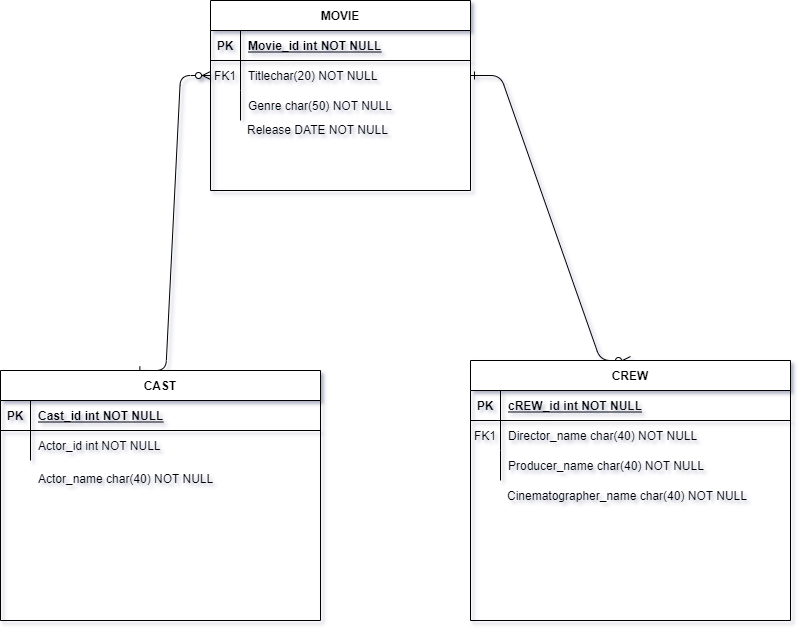

The diagram above was exported from draw.io. Its source (the exported page's mxGraphModel, read from the mxfile embedded in the PNG):
<mxGraphModel dx="795" dy="1051" grid="1" gridSize="10" guides="1" tooltips="1" connect="1" arrows="1" fold="1" page="1" pageScale="1" pageWidth="850" pageHeight="1100" math="0" shadow="0" extFonts="Permanent Marker^https://fonts.googleapis.com/css?family=Permanent+Marker">
  <root>
    <mxCell id="0" />
    <mxCell id="1" parent="0" />
    <mxCell id="C-vyLk0tnHw3VtMMgP7b-1" value="" style="edgeStyle=entityRelationEdgeStyle;endArrow=ERzeroToMany;startArrow=ERone;endFill=1;startFill=0;exitX=0.423;exitY=0;exitDx=0;exitDy=0;exitPerimeter=0;" parent="1" source="C-vyLk0tnHw3VtMMgP7b-23" target="C-vyLk0tnHw3VtMMgP7b-6" edge="1">
      <mxGeometry width="100" height="100" relative="1" as="geometry">
        <mxPoint x="340" y="720" as="sourcePoint" />
        <mxPoint x="440" y="620" as="targetPoint" />
      </mxGeometry>
    </mxCell>
    <mxCell id="C-vyLk0tnHw3VtMMgP7b-12" value="" style="edgeStyle=entityRelationEdgeStyle;endArrow=ERzeroToMany;startArrow=ERone;endFill=1;startFill=0;exitX=1;exitY=0.5;exitDx=0;exitDy=0;entryX=0.5;entryY=0;entryDx=0;entryDy=0;" parent="1" source="C-vyLk0tnHw3VtMMgP7b-6" target="C-vyLk0tnHw3VtMMgP7b-13" edge="1">
      <mxGeometry width="100" height="100" relative="1" as="geometry">
        <mxPoint x="465" y="51" as="sourcePoint" />
        <mxPoint x="785" y="441" as="targetPoint" />
      </mxGeometry>
    </mxCell>
    <mxCell id="C-vyLk0tnHw3VtMMgP7b-2" value="MOVIE" style="shape=table;startSize=30;container=1;collapsible=1;childLayout=tableLayout;fixedRows=1;rowLines=0;fontStyle=1;align=center;resizeLast=1;" parent="1" vertex="1">
      <mxGeometry x="250" y="80" width="260" height="190" as="geometry" />
    </mxCell>
    <mxCell id="C-vyLk0tnHw3VtMMgP7b-3" value="" style="shape=partialRectangle;collapsible=0;dropTarget=0;pointerEvents=0;fillColor=none;points=[[0,0.5],[1,0.5]];portConstraint=eastwest;top=0;left=0;right=0;bottom=1;" parent="C-vyLk0tnHw3VtMMgP7b-2" vertex="1">
      <mxGeometry y="30" width="260" height="30" as="geometry" />
    </mxCell>
    <mxCell id="C-vyLk0tnHw3VtMMgP7b-4" value="PK" style="shape=partialRectangle;overflow=hidden;connectable=0;fillColor=none;top=0;left=0;bottom=0;right=0;fontStyle=1;" parent="C-vyLk0tnHw3VtMMgP7b-3" vertex="1">
      <mxGeometry width="30" height="30" as="geometry">
        <mxRectangle width="30" height="30" as="alternateBounds" />
      </mxGeometry>
    </mxCell>
    <mxCell id="C-vyLk0tnHw3VtMMgP7b-5" value="Movie_id int NOT NULL " style="shape=partialRectangle;overflow=hidden;connectable=0;fillColor=none;top=0;left=0;bottom=0;right=0;align=left;spacingLeft=6;fontStyle=5;" parent="C-vyLk0tnHw3VtMMgP7b-3" vertex="1">
      <mxGeometry x="30" width="230" height="30" as="geometry">
        <mxRectangle width="230" height="30" as="alternateBounds" />
      </mxGeometry>
    </mxCell>
    <mxCell id="C-vyLk0tnHw3VtMMgP7b-6" value="" style="shape=partialRectangle;collapsible=0;dropTarget=0;pointerEvents=0;fillColor=none;points=[[0,0.5],[1,0.5]];portConstraint=eastwest;top=0;left=0;right=0;bottom=0;" parent="C-vyLk0tnHw3VtMMgP7b-2" vertex="1">
      <mxGeometry y="60" width="260" height="30" as="geometry" />
    </mxCell>
    <mxCell id="C-vyLk0tnHw3VtMMgP7b-7" value="FK1" style="shape=partialRectangle;overflow=hidden;connectable=0;fillColor=none;top=0;left=0;bottom=0;right=0;" parent="C-vyLk0tnHw3VtMMgP7b-6" vertex="1">
      <mxGeometry width="30" height="30" as="geometry">
        <mxRectangle width="30" height="30" as="alternateBounds" />
      </mxGeometry>
    </mxCell>
    <mxCell id="C-vyLk0tnHw3VtMMgP7b-8" value="Titlechar(20) NOT NULL" style="shape=partialRectangle;overflow=hidden;connectable=0;fillColor=none;top=0;left=0;bottom=0;right=0;align=left;spacingLeft=6;" parent="C-vyLk0tnHw3VtMMgP7b-6" vertex="1">
      <mxGeometry x="30" width="230" height="30" as="geometry">
        <mxRectangle width="230" height="30" as="alternateBounds" />
      </mxGeometry>
    </mxCell>
    <mxCell id="C-vyLk0tnHw3VtMMgP7b-9" value="" style="shape=partialRectangle;collapsible=0;dropTarget=0;pointerEvents=0;fillColor=none;points=[[0,0.5],[1,0.5]];portConstraint=eastwest;top=0;left=0;right=0;bottom=0;" parent="C-vyLk0tnHw3VtMMgP7b-2" vertex="1">
      <mxGeometry y="90" width="260" height="30" as="geometry" />
    </mxCell>
    <mxCell id="C-vyLk0tnHw3VtMMgP7b-10" value="" style="shape=partialRectangle;overflow=hidden;connectable=0;fillColor=none;top=0;left=0;bottom=0;right=0;" parent="C-vyLk0tnHw3VtMMgP7b-9" vertex="1">
      <mxGeometry width="30" height="30" as="geometry">
        <mxRectangle width="30" height="30" as="alternateBounds" />
      </mxGeometry>
    </mxCell>
    <mxCell id="C-vyLk0tnHw3VtMMgP7b-11" value="Genre char(50) NOT NULL" style="shape=partialRectangle;overflow=hidden;connectable=0;fillColor=none;top=0;left=0;bottom=0;right=0;align=left;spacingLeft=6;" parent="C-vyLk0tnHw3VtMMgP7b-9" vertex="1">
      <mxGeometry x="30" width="230" height="30" as="geometry">
        <mxRectangle width="230" height="30" as="alternateBounds" />
      </mxGeometry>
    </mxCell>
    <mxCell id="C-vyLk0tnHw3VtMMgP7b-13" value="CREW" style="shape=table;startSize=30;container=1;collapsible=1;childLayout=tableLayout;fixedRows=1;rowLines=0;fontStyle=1;align=center;resizeLast=1;" parent="1" vertex="1">
      <mxGeometry x="510" y="440" width="320" height="260" as="geometry" />
    </mxCell>
    <mxCell id="C-vyLk0tnHw3VtMMgP7b-14" value="" style="shape=partialRectangle;collapsible=0;dropTarget=0;pointerEvents=0;fillColor=none;points=[[0,0.5],[1,0.5]];portConstraint=eastwest;top=0;left=0;right=0;bottom=1;" parent="C-vyLk0tnHw3VtMMgP7b-13" vertex="1">
      <mxGeometry y="30" width="320" height="30" as="geometry" />
    </mxCell>
    <mxCell id="C-vyLk0tnHw3VtMMgP7b-15" value="PK" style="shape=partialRectangle;overflow=hidden;connectable=0;fillColor=none;top=0;left=0;bottom=0;right=0;fontStyle=1;" parent="C-vyLk0tnHw3VtMMgP7b-14" vertex="1">
      <mxGeometry width="30" height="30" as="geometry">
        <mxRectangle width="30" height="30" as="alternateBounds" />
      </mxGeometry>
    </mxCell>
    <mxCell id="C-vyLk0tnHw3VtMMgP7b-16" value="cREW_id int NOT NULL " style="shape=partialRectangle;overflow=hidden;connectable=0;fillColor=none;top=0;left=0;bottom=0;right=0;align=left;spacingLeft=6;fontStyle=5;" parent="C-vyLk0tnHw3VtMMgP7b-14" vertex="1">
      <mxGeometry x="30" width="290" height="30" as="geometry">
        <mxRectangle width="290" height="30" as="alternateBounds" />
      </mxGeometry>
    </mxCell>
    <mxCell id="C-vyLk0tnHw3VtMMgP7b-17" value="" style="shape=partialRectangle;collapsible=0;dropTarget=0;pointerEvents=0;fillColor=none;points=[[0,0.5],[1,0.5]];portConstraint=eastwest;top=0;left=0;right=0;bottom=0;" parent="C-vyLk0tnHw3VtMMgP7b-13" vertex="1">
      <mxGeometry y="60" width="320" height="30" as="geometry" />
    </mxCell>
    <mxCell id="C-vyLk0tnHw3VtMMgP7b-18" value="FK1" style="shape=partialRectangle;overflow=hidden;connectable=0;fillColor=none;top=0;left=0;bottom=0;right=0;" parent="C-vyLk0tnHw3VtMMgP7b-17" vertex="1">
      <mxGeometry width="30" height="30" as="geometry">
        <mxRectangle width="30" height="30" as="alternateBounds" />
      </mxGeometry>
    </mxCell>
    <mxCell id="C-vyLk0tnHw3VtMMgP7b-19" value="Director_name char(40) NOT NULL" style="shape=partialRectangle;overflow=hidden;connectable=0;fillColor=none;top=0;left=0;bottom=0;right=0;align=left;spacingLeft=6;" parent="C-vyLk0tnHw3VtMMgP7b-17" vertex="1">
      <mxGeometry x="30" width="290" height="30" as="geometry">
        <mxRectangle width="290" height="30" as="alternateBounds" />
      </mxGeometry>
    </mxCell>
    <mxCell id="C-vyLk0tnHw3VtMMgP7b-20" value="" style="shape=partialRectangle;collapsible=0;dropTarget=0;pointerEvents=0;fillColor=none;points=[[0,0.5],[1,0.5]];portConstraint=eastwest;top=0;left=0;right=0;bottom=0;" parent="C-vyLk0tnHw3VtMMgP7b-13" vertex="1">
      <mxGeometry y="90" width="320" height="30" as="geometry" />
    </mxCell>
    <mxCell id="C-vyLk0tnHw3VtMMgP7b-21" value="" style="shape=partialRectangle;overflow=hidden;connectable=0;fillColor=none;top=0;left=0;bottom=0;right=0;" parent="C-vyLk0tnHw3VtMMgP7b-20" vertex="1">
      <mxGeometry width="30" height="30" as="geometry">
        <mxRectangle width="30" height="30" as="alternateBounds" />
      </mxGeometry>
    </mxCell>
    <mxCell id="C-vyLk0tnHw3VtMMgP7b-22" value="Producer_name char(40) NOT NULL" style="shape=partialRectangle;overflow=hidden;connectable=0;fillColor=none;top=0;left=0;bottom=0;right=0;align=left;spacingLeft=6;" parent="C-vyLk0tnHw3VtMMgP7b-20" vertex="1">
      <mxGeometry x="30" width="290" height="30" as="geometry">
        <mxRectangle width="290" height="30" as="alternateBounds" />
      </mxGeometry>
    </mxCell>
    <mxCell id="C-vyLk0tnHw3VtMMgP7b-23" value="CAST" style="shape=table;startSize=30;container=1;collapsible=1;childLayout=tableLayout;fixedRows=1;rowLines=0;fontStyle=1;align=center;resizeLast=1;" parent="1" vertex="1">
      <mxGeometry x="40" y="450" width="320" height="250" as="geometry" />
    </mxCell>
    <mxCell id="C-vyLk0tnHw3VtMMgP7b-24" value="" style="shape=partialRectangle;collapsible=0;dropTarget=0;pointerEvents=0;fillColor=none;points=[[0,0.5],[1,0.5]];portConstraint=eastwest;top=0;left=0;right=0;bottom=1;" parent="C-vyLk0tnHw3VtMMgP7b-23" vertex="1">
      <mxGeometry y="30" width="320" height="30" as="geometry" />
    </mxCell>
    <mxCell id="C-vyLk0tnHw3VtMMgP7b-25" value="PK" style="shape=partialRectangle;overflow=hidden;connectable=0;fillColor=none;top=0;left=0;bottom=0;right=0;fontStyle=1;" parent="C-vyLk0tnHw3VtMMgP7b-24" vertex="1">
      <mxGeometry width="30" height="30" as="geometry">
        <mxRectangle width="30" height="30" as="alternateBounds" />
      </mxGeometry>
    </mxCell>
    <mxCell id="C-vyLk0tnHw3VtMMgP7b-26" value="Cast_id int NOT NULL " style="shape=partialRectangle;overflow=hidden;connectable=0;fillColor=none;top=0;left=0;bottom=0;right=0;align=left;spacingLeft=6;fontStyle=5;" parent="C-vyLk0tnHw3VtMMgP7b-24" vertex="1">
      <mxGeometry x="30" width="290" height="30" as="geometry">
        <mxRectangle width="290" height="30" as="alternateBounds" />
      </mxGeometry>
    </mxCell>
    <mxCell id="C-vyLk0tnHw3VtMMgP7b-27" value="" style="shape=partialRectangle;collapsible=0;dropTarget=0;pointerEvents=0;fillColor=none;points=[[0,0.5],[1,0.5]];portConstraint=eastwest;top=0;left=0;right=0;bottom=0;" parent="C-vyLk0tnHw3VtMMgP7b-23" vertex="1">
      <mxGeometry y="60" width="320" height="30" as="geometry" />
    </mxCell>
    <mxCell id="C-vyLk0tnHw3VtMMgP7b-28" value="" style="shape=partialRectangle;overflow=hidden;connectable=0;fillColor=none;top=0;left=0;bottom=0;right=0;" parent="C-vyLk0tnHw3VtMMgP7b-27" vertex="1">
      <mxGeometry width="30" height="30" as="geometry">
        <mxRectangle width="30" height="30" as="alternateBounds" />
      </mxGeometry>
    </mxCell>
    <mxCell id="C-vyLk0tnHw3VtMMgP7b-29" value="Actor_id int NOT NULL" style="shape=partialRectangle;overflow=hidden;connectable=0;fillColor=none;top=0;left=0;bottom=0;right=0;align=left;spacingLeft=6;" parent="C-vyLk0tnHw3VtMMgP7b-27" vertex="1">
      <mxGeometry x="30" width="290" height="30" as="geometry">
        <mxRectangle width="290" height="30" as="alternateBounds" />
      </mxGeometry>
    </mxCell>
    <mxCell id="Wsdh_JUOR0znFZik9pmP-1" value="" style="shape=partialRectangle;collapsible=0;dropTarget=0;pointerEvents=0;fillColor=none;points=[[0,0.5],[1,0.5]];portConstraint=eastwest;top=0;left=0;right=0;bottom=0;" vertex="1" parent="1">
      <mxGeometry x="509" y="560" width="320" height="30" as="geometry" />
    </mxCell>
    <mxCell id="Wsdh_JUOR0znFZik9pmP-2" value="" style="shape=partialRectangle;overflow=hidden;connectable=0;fillColor=none;top=0;left=0;bottom=0;right=0;" vertex="1" parent="Wsdh_JUOR0znFZik9pmP-1">
      <mxGeometry width="30" height="30" as="geometry">
        <mxRectangle width="30" height="30" as="alternateBounds" />
      </mxGeometry>
    </mxCell>
    <mxCell id="Wsdh_JUOR0znFZik9pmP-3" value="Cinematographer_name char(40) NOT NULL" style="shape=partialRectangle;overflow=hidden;connectable=0;fillColor=none;top=0;left=0;bottom=0;right=0;align=left;spacingLeft=6;" vertex="1" parent="Wsdh_JUOR0znFZik9pmP-1">
      <mxGeometry x="30" width="290" height="30" as="geometry">
        <mxRectangle width="290" height="30" as="alternateBounds" />
      </mxGeometry>
    </mxCell>
    <mxCell id="Wsdh_JUOR0znFZik9pmP-4" value="" style="shape=partialRectangle;collapsible=0;dropTarget=0;pointerEvents=0;fillColor=none;points=[[0,0.5],[1,0.5]];portConstraint=eastwest;top=0;left=0;right=0;bottom=0;" vertex="1" parent="1">
      <mxGeometry x="40" y="543" width="320" height="30" as="geometry" />
    </mxCell>
    <mxCell id="Wsdh_JUOR0znFZik9pmP-5" value="" style="shape=partialRectangle;overflow=hidden;connectable=0;fillColor=none;top=0;left=0;bottom=0;right=0;" vertex="1" parent="Wsdh_JUOR0znFZik9pmP-4">
      <mxGeometry width="30" height="30" as="geometry">
        <mxRectangle width="30" height="30" as="alternateBounds" />
      </mxGeometry>
    </mxCell>
    <mxCell id="Wsdh_JUOR0znFZik9pmP-6" value="Actor_name char(40) NOT NULL" style="shape=partialRectangle;overflow=hidden;connectable=0;fillColor=none;top=0;left=0;bottom=0;right=0;align=left;spacingLeft=6;" vertex="1" parent="Wsdh_JUOR0znFZik9pmP-4">
      <mxGeometry x="30" width="290" height="30" as="geometry">
        <mxRectangle width="290" height="30" as="alternateBounds" />
      </mxGeometry>
    </mxCell>
    <mxCell id="Wsdh_JUOR0znFZik9pmP-7" value="" style="shape=partialRectangle;collapsible=0;dropTarget=0;pointerEvents=0;fillColor=none;points=[[0,0.5],[1,0.5]];portConstraint=eastwest;top=0;left=0;right=0;bottom=0;" vertex="1" parent="1">
      <mxGeometry x="249" y="194" width="260" height="30" as="geometry" />
    </mxCell>
    <mxCell id="Wsdh_JUOR0znFZik9pmP-8" value="" style="shape=partialRectangle;overflow=hidden;connectable=0;fillColor=none;top=0;left=0;bottom=0;right=0;" vertex="1" parent="Wsdh_JUOR0znFZik9pmP-7">
      <mxGeometry width="30" height="30" as="geometry">
        <mxRectangle width="30" height="30" as="alternateBounds" />
      </mxGeometry>
    </mxCell>
    <mxCell id="Wsdh_JUOR0znFZik9pmP-9" value="Release DATE NOT NULL" style="shape=partialRectangle;overflow=hidden;connectable=0;fillColor=none;top=0;left=0;bottom=0;right=0;align=left;spacingLeft=6;" vertex="1" parent="Wsdh_JUOR0znFZik9pmP-7">
      <mxGeometry x="30" width="230" height="30" as="geometry">
        <mxRectangle width="230" height="30" as="alternateBounds" />
      </mxGeometry>
    </mxCell>
  </root>
</mxGraphModel>